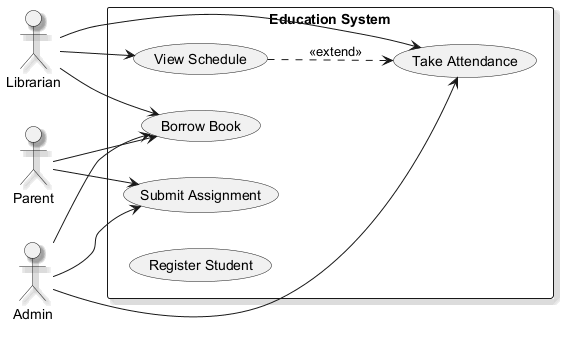

The diagram above was rendered by PlantUML. Its source (embedded in the PNG):
@startuml
skinparam backgroundColor #FFFFFF
skinparam classBackgroundColor #E8F4FA
skinparam classBorderColor #2C7DA0
skinparam shadowing true
left to right direction
actor "Librarian" as Librarian
actor "Parent" as Parent
actor "Admin" as Admin
rectangle "Education System" {
  usecase "Submit Assignment" as UC_SubmitAssignment
  usecase "Take Attendance" as UC_TakeAttendance
  usecase "View Schedule" as UC_ViewSchedule
  usecase "Borrow Book" as UC_BorrowBook
  usecase "Register Student" as UC_RegisterStudent
}
Librarian --> UC_BorrowBook
Librarian --> UC_TakeAttendance
Librarian --> UC_ViewSchedule
Parent --> UC_BorrowBook
Parent --> UC_SubmitAssignment
Admin --> UC_BorrowBook
Admin --> UC_TakeAttendance
Admin --> UC_SubmitAssignment
UC_ViewSchedule ..> UC_TakeAttendance : <<extend>>
@enduml